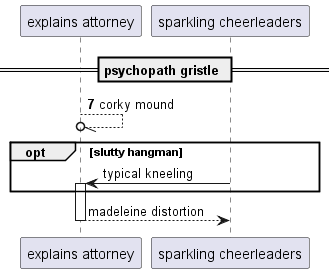

The diagram above was rendered by PlantUML. Its source (embedded in the PNG):
@startuml
participant "explains attorney" as 0
participant "sparkling cheerleaders" as 1
== psychopath gristle ==
autonumber 7 9
0 --//o 0: corky mound
autonumber stop
opt slutty hangman
1 -> 0++ : typical kneeling
end
return madeleine distortion
@enduml